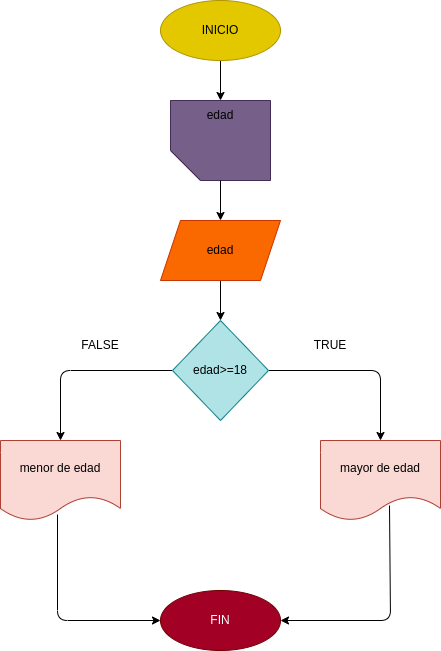

The diagram above was exported from draw.io. Its source (the exported page's mxGraphModel, read from the mxfile embedded in the PNG):
<mxGraphModel dx="650" dy="409" grid="1" gridSize="10" guides="1" tooltips="1" connect="1" arrows="1" fold="1" page="1" pageScale="1" pageWidth="827" pageHeight="1169" math="0" shadow="0">
  <root>
    <mxCell id="0" />
    <mxCell id="1" parent="0" />
    <mxCell id="9" style="edgeStyle=none;html=1;exitX=0.5;exitY=1;exitDx=0;exitDy=0;fontColor=#000000;" edge="1" parent="1" source="2" target="3">
      <mxGeometry relative="1" as="geometry" />
    </mxCell>
    <mxCell id="2" value="INICIO" style="ellipse;whiteSpace=wrap;html=1;fillColor=#e3c800;fontColor=#000000;strokeColor=#B09500;" vertex="1" parent="1">
      <mxGeometry x="280" width="120" height="60" as="geometry" />
    </mxCell>
    <mxCell id="3" value="" style="shape=card;whiteSpace=wrap;html=1;rotation=-90;fillColor=#76608a;fontColor=#ffffff;strokeColor=#432D57;" vertex="1" parent="1">
      <mxGeometry x="300" y="90" width="80" height="100" as="geometry" />
    </mxCell>
    <mxCell id="21" style="edgeStyle=none;html=1;exitX=0.5;exitY=1;exitDx=0;exitDy=0;entryX=0.5;entryY=0;entryDx=0;entryDy=0;fontColor=#000000;" edge="1" parent="1" source="4" target="5">
      <mxGeometry relative="1" as="geometry" />
    </mxCell>
    <mxCell id="4" value="edad" style="shape=parallelogram;perimeter=parallelogramPerimeter;whiteSpace=wrap;html=1;fixedSize=1;fillColor=#fa6800;fontColor=#000000;strokeColor=#C73500;" vertex="1" parent="1">
      <mxGeometry x="280" y="220" width="120" height="60" as="geometry" />
    </mxCell>
    <mxCell id="22" style="edgeStyle=none;html=1;exitX=0;exitY=0.5;exitDx=0;exitDy=0;entryX=0.5;entryY=0;entryDx=0;entryDy=0;fontColor=#000000;" edge="1" parent="1" source="5" target="7">
      <mxGeometry relative="1" as="geometry">
        <Array as="points">
          <mxPoint x="180" y="370" />
        </Array>
      </mxGeometry>
    </mxCell>
    <mxCell id="23" style="edgeStyle=none;html=1;exitX=1;exitY=0.5;exitDx=0;exitDy=0;entryX=0.5;entryY=0;entryDx=0;entryDy=0;fontColor=#000000;" edge="1" parent="1" source="5" target="6">
      <mxGeometry relative="1" as="geometry">
        <Array as="points">
          <mxPoint x="500" y="370" />
        </Array>
      </mxGeometry>
    </mxCell>
    <mxCell id="5" value="edad&amp;gt;=18" style="rhombus;whiteSpace=wrap;html=1;fillColor=#b0e3e6;strokeColor=#0e8088;fontStyle=0;fontColor=#000000;" vertex="1" parent="1">
      <mxGeometry x="292" y="320" width="96" height="100" as="geometry" />
    </mxCell>
    <mxCell id="6" value="mayor de edad" style="shape=document;whiteSpace=wrap;html=1;boundedLbl=1;fillColor=#fad9d5;strokeColor=#ae4132;fontColor=#000000;" vertex="1" parent="1">
      <mxGeometry x="440" y="440" width="120" height="80" as="geometry" />
    </mxCell>
    <mxCell id="7" value="menor de edad" style="shape=document;whiteSpace=wrap;html=1;boundedLbl=1;fillColor=#fad9d5;strokeColor=#ae4132;fontColor=#000000;" vertex="1" parent="1">
      <mxGeometry x="120" y="440" width="120" height="80" as="geometry" />
    </mxCell>
    <mxCell id="13" value="FIN" style="ellipse;whiteSpace=wrap;html=1;fillColor=#a20025;fontColor=#ffffff;strokeColor=#6F0000;" vertex="1" parent="1">
      <mxGeometry x="280" y="590" width="120" height="60" as="geometry" />
    </mxCell>
    <mxCell id="16" value="FALSE" style="text;html=1;strokeColor=none;fillColor=none;align=center;verticalAlign=middle;whiteSpace=wrap;rounded=0;fontColor=#000000;" vertex="1" parent="1">
      <mxGeometry x="190" y="330" width="60" height="30" as="geometry" />
    </mxCell>
    <mxCell id="17" value="TRUE" style="text;html=1;strokeColor=none;fillColor=none;align=center;verticalAlign=middle;whiteSpace=wrap;rounded=0;fontColor=#000000;" vertex="1" parent="1">
      <mxGeometry x="420" y="330" width="60" height="30" as="geometry" />
    </mxCell>
    <mxCell id="18" value="edad" style="text;html=1;strokeColor=none;fillColor=none;align=center;verticalAlign=middle;whiteSpace=wrap;rounded=0;fontColor=#000000;" vertex="1" parent="1">
      <mxGeometry x="310" y="100" width="60" height="30" as="geometry" />
    </mxCell>
    <mxCell id="20" value="" style="endArrow=classic;html=1;fontColor=#000000;entryX=0.5;entryY=0;entryDx=0;entryDy=0;" edge="1" parent="1" source="3" target="4">
      <mxGeometry width="50" height="50" relative="1" as="geometry">
        <mxPoint x="310" y="350" as="sourcePoint" />
        <mxPoint x="360" y="300" as="targetPoint" />
      </mxGeometry>
    </mxCell>
    <mxCell id="25" value="" style="endArrow=classic;html=1;fontColor=#000000;exitX=0.475;exitY=0.925;exitDx=0;exitDy=0;exitPerimeter=0;entryX=0;entryY=0.5;entryDx=0;entryDy=0;" edge="1" parent="1" source="7" target="13">
      <mxGeometry width="50" height="50" relative="1" as="geometry">
        <mxPoint x="170" y="540" as="sourcePoint" />
        <mxPoint x="270" y="620" as="targetPoint" />
        <Array as="points">
          <mxPoint x="177" y="620" />
        </Array>
      </mxGeometry>
    </mxCell>
    <mxCell id="26" value="" style="endArrow=classic;html=1;fontColor=#000000;entryX=1;entryY=0.5;entryDx=0;entryDy=0;exitX=0.575;exitY=0.813;exitDx=0;exitDy=0;exitPerimeter=0;" edge="1" parent="1" source="6" target="13">
      <mxGeometry width="50" height="50" relative="1" as="geometry">
        <mxPoint x="510" y="530" as="sourcePoint" />
        <mxPoint x="360" y="510" as="targetPoint" />
        <Array as="points">
          <mxPoint x="510" y="620" />
        </Array>
      </mxGeometry>
    </mxCell>
  </root>
</mxGraphModel>